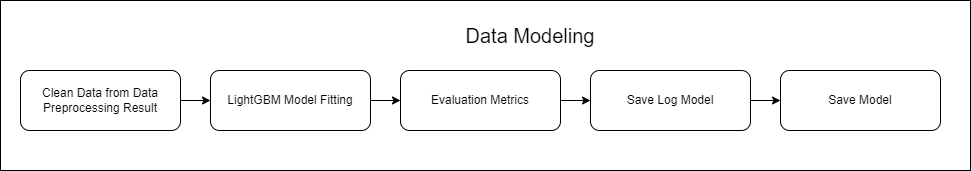

The diagram above was exported from draw.io. Its source (the exported page's mxGraphModel, read from the mxfile embedded in the PNG):
<mxGraphModel dx="794" dy="456" grid="1" gridSize="10" guides="1" tooltips="1" connect="1" arrows="1" fold="1" page="1" pageScale="1" pageWidth="2339" pageHeight="3300" math="0" shadow="0">
  <root>
    <mxCell id="0" />
    <mxCell id="1" parent="0" />
    <mxCell id="60VPnD16xSkV1cz372vf-11" value="" style="rounded=0;whiteSpace=wrap;html=1;" parent="1" vertex="1">
      <mxGeometry x="10" y="100" width="970" height="170" as="geometry" />
    </mxCell>
    <mxCell id="60VPnD16xSkV1cz372vf-1" value="Clean Data from Data Preprocessing Result" style="rounded=1;whiteSpace=wrap;html=1;" parent="1" vertex="1">
      <mxGeometry x="30" y="170" width="160" height="60" as="geometry" />
    </mxCell>
    <mxCell id="60VPnD16xSkV1cz372vf-2" value="" style="endArrow=classic;html=1;rounded=0;" parent="1" edge="1">
      <mxGeometry width="50" height="50" relative="1" as="geometry">
        <mxPoint x="190" y="200" as="sourcePoint" />
        <mxPoint x="220" y="200" as="targetPoint" />
      </mxGeometry>
    </mxCell>
    <mxCell id="60VPnD16xSkV1cz372vf-4" value="LightGBM Model Fitting" style="rounded=1;whiteSpace=wrap;html=1;" parent="1" vertex="1">
      <mxGeometry x="220" y="170" width="160" height="60" as="geometry" />
    </mxCell>
    <mxCell id="60VPnD16xSkV1cz372vf-5" value="" style="endArrow=classic;html=1;rounded=0;" parent="1" edge="1">
      <mxGeometry width="50" height="50" relative="1" as="geometry">
        <mxPoint x="380" y="200" as="sourcePoint" />
        <mxPoint x="410" y="200" as="targetPoint" />
      </mxGeometry>
    </mxCell>
    <mxCell id="60VPnD16xSkV1cz372vf-6" value="Evaluation Metrics" style="rounded=1;whiteSpace=wrap;html=1;" parent="1" vertex="1">
      <mxGeometry x="410" y="170" width="160" height="60" as="geometry" />
    </mxCell>
    <mxCell id="60VPnD16xSkV1cz372vf-7" value="" style="endArrow=classic;html=1;rounded=0;" parent="1" edge="1">
      <mxGeometry width="50" height="50" relative="1" as="geometry">
        <mxPoint x="570" y="200" as="sourcePoint" />
        <mxPoint x="600" y="200" as="targetPoint" />
      </mxGeometry>
    </mxCell>
    <mxCell id="60VPnD16xSkV1cz372vf-8" value="Save Log Model" style="rounded=1;whiteSpace=wrap;html=1;" parent="1" vertex="1">
      <mxGeometry x="600" y="170" width="160" height="60" as="geometry" />
    </mxCell>
    <mxCell id="60VPnD16xSkV1cz372vf-9" value="" style="endArrow=classic;html=1;rounded=0;" parent="1" edge="1">
      <mxGeometry width="50" height="50" relative="1" as="geometry">
        <mxPoint x="760" y="200" as="sourcePoint" />
        <mxPoint x="790" y="200" as="targetPoint" />
      </mxGeometry>
    </mxCell>
    <mxCell id="60VPnD16xSkV1cz372vf-10" value="Save Model" style="rounded=1;whiteSpace=wrap;html=1;" parent="1" vertex="1">
      <mxGeometry x="790" y="170" width="160" height="60" as="geometry" />
    </mxCell>
    <mxCell id="60VPnD16xSkV1cz372vf-12" value="&lt;font style=&quot;font-size: 20px;&quot;&gt;Data Modeling&lt;/font&gt;" style="text;html=1;strokeColor=none;fillColor=none;align=center;verticalAlign=middle;whiteSpace=wrap;rounded=0;" parent="1" vertex="1">
      <mxGeometry x="330" y="120" width="420" height="30" as="geometry" />
    </mxCell>
  </root>
</mxGraphModel>